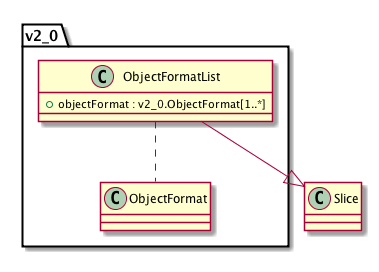

The diagram above was rendered by PlantUML. Its source (embedded in the PNG):
@startuml images/class_v2_0.ObjectFormatList.png

class v2_0.ObjectFormatList {
  + objectFormat : v2_0.ObjectFormat[1..*]
}
v2_0.ObjectFormatList .. v2_0.ObjectFormat
v2_0.ObjectFormatList --|> Slice

@enduml